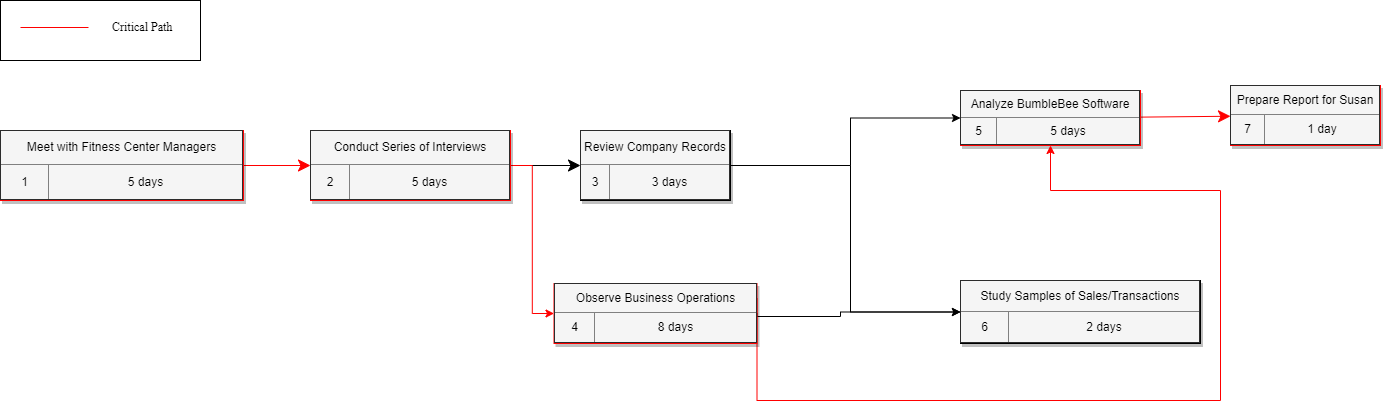

The diagram above was exported from draw.io. Its source (the exported page's mxGraphModel, read from the mxfile embedded in the PNG):
<mxGraphModel dx="2062" dy="1122" grid="1" gridSize="10" guides="1" tooltips="1" connect="1" arrows="1" fold="1" page="1" pageScale="1.5" pageWidth="1169" pageHeight="826" background="#FFFFFF" math="0" shadow="0">
  <root>
    <mxCell id="0" style=";html=1;" />
    <mxCell id="1" style=";html=1;" parent="0" />
    <mxCell id="3cfceab9cabfe5b9-22" style="edgeStyle=none;curved=1;html=1;startSize=10;endArrow=classic;endFill=1;endSize=10;strokeColor=#FF0000;strokeWidth=1;fontSize=12;" parent="1" source="30e23a8a0b95c500-1" target="3cfceab9cabfe5b9-9" edge="1">
      <mxGeometry relative="1" as="geometry" />
    </mxCell>
    <mxCell id="30e23a8a0b95c500-1" value="&lt;table border=&quot;1&quot; width=&quot;100%&quot; style=&quot;width: 100% ; height: 100% ; border-collapse: collapse&quot;&gt;&lt;tbody&gt;&lt;tr&gt;&lt;td colspan=&quot;2&quot; align=&quot;center&quot;&gt;&lt;font style=&quot;font-size: 12px&quot;&gt;Meet with Fitness Center Managers&lt;/font&gt;&lt;/td&gt;&lt;/tr&gt;&lt;tr&gt;&lt;td align=&quot;center&quot;&gt;&lt;font style=&quot;font-size: 12px&quot;&gt;1&lt;/font&gt;&lt;/td&gt;&lt;td align=&quot;center&quot;&gt;&lt;font style=&quot;font-size: 12px&quot;&gt;5 days&lt;/font&gt;&lt;/td&gt;&lt;/tr&gt;&lt;/tbody&gt;&lt;/table&gt;" style="text;html=1;strokeColor=#FF0000;fillColor=#f5f5f5;overflow=fill;rounded=0;shadow=1;fontSize=12;align=center;" parent="1" vertex="1">
      <mxGeometry x="40" y="200" width="243" height="70" as="geometry" />
    </mxCell>
    <mxCell id="3cfceab9cabfe5b9-30" style="edgeStyle=none;curved=1;html=1;startSize=10;endArrow=classic;endFill=1;endSize=10;strokeColor=#FF0000;strokeWidth=1;fontSize=12;" parent="1" source="3cfceab9cabfe5b9-8" target="3cfceab9cabfe5b9-18" edge="1">
      <mxGeometry relative="1" as="geometry" />
    </mxCell>
    <mxCell id="3cfceab9cabfe5b9-8" value="&lt;table border=&quot;1&quot; width=&quot;100%&quot; style=&quot;width: 100% ; height: 100% ; border-collapse: collapse&quot;&gt;&lt;tbody&gt;&lt;tr&gt;&lt;td colspan=&quot;2&quot; align=&quot;center&quot;&gt;&lt;font style=&quot;font-size: 12px&quot;&gt;Analyze BumbleBee Software&lt;/font&gt;&lt;/td&gt;&lt;/tr&gt;&lt;tr&gt;&lt;td align=&quot;center&quot;&gt;5&lt;/td&gt;&lt;td align=&quot;center&quot;&gt;5 days&lt;/td&gt;&lt;/tr&gt;&lt;/tbody&gt;&lt;/table&gt;" style="text;html=1;strokeColor=#FF0000;fillColor=#f5f5f5;overflow=fill;rounded=0;shadow=1;fontSize=12;align=center;" parent="1" vertex="1">
      <mxGeometry x="1000" y="160" width="180" height="55" as="geometry" />
    </mxCell>
    <mxCell id="3cfceab9cabfe5b9-23" style="edgeStyle=none;curved=1;html=1;startSize=10;endArrow=classic;endFill=1;endSize=10;strokeColor=#000000;strokeWidth=1;fontSize=12;entryX=0;entryY=0.5;entryDx=0;entryDy=0;" parent="1" source="3cfceab9cabfe5b9-9" target="3cfceab9cabfe5b9-10" edge="1">
      <mxGeometry relative="1" as="geometry" />
    </mxCell>
    <mxCell id="oxvKQmVRcfD5Je-9lNuK-4" style="edgeStyle=orthogonalEdgeStyle;rounded=0;orthogonalLoop=1;jettySize=auto;html=1;entryX=0;entryY=0.5;entryDx=0;entryDy=0;fillColor=#FF0000;strokeColor=#FF0000;" edge="1" parent="1" source="3cfceab9cabfe5b9-9" target="3cfceab9cabfe5b9-12">
      <mxGeometry relative="1" as="geometry" />
    </mxCell>
    <mxCell id="3cfceab9cabfe5b9-9" value="&lt;table border=&quot;1&quot; width=&quot;100%&quot; style=&quot;width: 100% ; height: 100% ; border-collapse: collapse&quot;&gt;&lt;tbody&gt;&lt;tr&gt;&lt;td colspan=&quot;2&quot; align=&quot;center&quot;&gt;&lt;font style=&quot;font-size: 12px&quot;&gt;Conduct Series of Interviews&lt;/font&gt;&lt;/td&gt;&lt;/tr&gt;&lt;tr&gt;&lt;td align=&quot;center&quot;&gt;2&lt;/td&gt;&lt;td align=&quot;center&quot;&gt;5 days&lt;/td&gt;&lt;/tr&gt;&lt;/tbody&gt;&lt;/table&gt;" style="text;html=1;strokeColor=#FF0000;fillColor=#f5f5f5;overflow=fill;rounded=0;shadow=1;fontSize=12;align=center;" parent="1" vertex="1">
      <mxGeometry x="350" y="200" width="200" height="70" as="geometry" />
    </mxCell>
    <mxCell id="oxvKQmVRcfD5Je-9lNuK-2" style="edgeStyle=orthogonalEdgeStyle;rounded=0;orthogonalLoop=1;jettySize=auto;html=1;entryX=0;entryY=0.5;entryDx=0;entryDy=0;" edge="1" parent="1" source="3cfceab9cabfe5b9-10" target="3cfceab9cabfe5b9-8">
      <mxGeometry relative="1" as="geometry">
        <mxPoint x="890" y="235" as="targetPoint" />
        <Array as="points">
          <mxPoint x="890" y="235" />
          <mxPoint x="890" y="188" />
        </Array>
      </mxGeometry>
    </mxCell>
    <mxCell id="oxvKQmVRcfD5Je-9lNuK-11" style="edgeStyle=orthogonalEdgeStyle;rounded=0;orthogonalLoop=1;jettySize=auto;html=1;entryX=0;entryY=0.5;entryDx=0;entryDy=0;strokeColor=#000000;fillColor=#FF0000;" edge="1" parent="1" source="3cfceab9cabfe5b9-10" target="3cfceab9cabfe5b9-17">
      <mxGeometry relative="1" as="geometry">
        <Array as="points">
          <mxPoint x="890" y="235" />
          <mxPoint x="890" y="382" />
        </Array>
      </mxGeometry>
    </mxCell>
    <mxCell id="3cfceab9cabfe5b9-10" value="&lt;table border=&quot;1&quot; width=&quot;100%&quot; style=&quot;width: 100% ; height: 100% ; border-collapse: collapse&quot;&gt;&lt;tbody&gt;&lt;tr&gt;&lt;td colspan=&quot;2&quot; align=&quot;center&quot;&gt;&lt;font style=&quot;font-size: 12px&quot;&gt;Review Company Records&lt;/font&gt;&lt;/td&gt;&lt;/tr&gt;&lt;tr&gt;&lt;td align=&quot;center&quot;&gt;3&lt;/td&gt;&lt;td align=&quot;center&quot;&gt;3 days&lt;/td&gt;&lt;/tr&gt;&lt;/tbody&gt;&lt;/table&gt;" style="text;html=1;fillColor=#f5f5f5;overflow=fill;rounded=0;shadow=1;fontSize=12;align=center;strokeColor=#000000;" parent="1" vertex="1">
      <mxGeometry x="620" y="200" width="150" height="70" as="geometry" />
    </mxCell>
    <mxCell id="oxvKQmVRcfD5Je-9lNuK-6" style="edgeStyle=orthogonalEdgeStyle;rounded=0;orthogonalLoop=1;jettySize=auto;html=1;strokeColor=#FF0000;fillColor=#FF0000;entryX=0.5;entryY=1;entryDx=0;entryDy=0;exitX=1;exitY=0.25;exitDx=0;exitDy=0;" edge="1" parent="1" source="3cfceab9cabfe5b9-12" target="3cfceab9cabfe5b9-8">
      <mxGeometry relative="1" as="geometry">
        <mxPoint x="870" y="240" as="targetPoint" />
        <Array as="points">
          <mxPoint x="797" y="470" />
          <mxPoint x="1260" y="470" />
          <mxPoint x="1260" y="260" />
          <mxPoint x="1090" y="260" />
        </Array>
      </mxGeometry>
    </mxCell>
    <mxCell id="oxvKQmVRcfD5Je-9lNuK-12" style="edgeStyle=orthogonalEdgeStyle;rounded=0;orthogonalLoop=1;jettySize=auto;html=1;entryX=0;entryY=0.5;entryDx=0;entryDy=0;strokeColor=#000000;fillColor=#FF0000;exitX=1;exitY=0.5;exitDx=0;exitDy=0;" edge="1" parent="1" source="3cfceab9cabfe5b9-12" target="3cfceab9cabfe5b9-17">
      <mxGeometry relative="1" as="geometry">
        <Array as="points">
          <mxPoint x="797" y="386" />
          <mxPoint x="880" y="386" />
          <mxPoint x="880" y="382" />
        </Array>
      </mxGeometry>
    </mxCell>
    <mxCell id="3cfceab9cabfe5b9-12" value="&lt;table border=&quot;1&quot; width=&quot;100%&quot; style=&quot;width: 100% ; height: 100% ; border-collapse: collapse&quot;&gt;&lt;tbody&gt;&lt;tr&gt;&lt;td colspan=&quot;2&quot; align=&quot;center&quot;&gt;Observe Business Operations&lt;/td&gt;&lt;/tr&gt;&lt;tr&gt;&lt;td align=&quot;center&quot;&gt;4&lt;/td&gt;&lt;td align=&quot;center&quot;&gt;8 days&lt;/td&gt;&lt;/tr&gt;&lt;/tbody&gt;&lt;/table&gt;" style="text;html=1;strokeColor=#FF0000;fillColor=#f5f5f5;overflow=fill;rounded=0;shadow=1;fontSize=12;align=center;" parent="1" vertex="1">
      <mxGeometry x="593.5" y="353" width="203" height="60" as="geometry" />
    </mxCell>
    <mxCell id="3cfceab9cabfe5b9-17" value="&lt;table border=&quot;1&quot; width=&quot;100%&quot; style=&quot;width: 100% ; height: 100% ; border-collapse: collapse&quot;&gt;&lt;tbody&gt;&lt;tr&gt;&lt;td colspan=&quot;2&quot; align=&quot;center&quot;&gt;Study Samples of Sales/Transactions&lt;/td&gt;&lt;/tr&gt;&lt;tr&gt;&lt;td align=&quot;center&quot;&gt;6&lt;/td&gt;&lt;td align=&quot;center&quot;&gt;&lt;font style=&quot;font-size: 12px&quot;&gt;2 days&lt;/font&gt;&lt;/td&gt;&lt;/tr&gt;&lt;/tbody&gt;&lt;/table&gt;" style="text;html=1;fillColor=#f5f5f5;overflow=fill;rounded=0;shadow=1;fontSize=12;align=center;strokeColor=#000000;" parent="1" vertex="1">
      <mxGeometry x="1000" y="350" width="240" height="63" as="geometry" />
    </mxCell>
    <mxCell id="3cfceab9cabfe5b9-18" value="&lt;table border=&quot;1&quot; width=&quot;100%&quot; style=&quot;width: 100% ; height: 100% ; border-collapse: collapse&quot;&gt;&lt;tbody&gt;&lt;tr&gt;&lt;td colspan=&quot;2&quot; align=&quot;center&quot;&gt;Prepare Report for Susan&lt;/td&gt;&lt;/tr&gt;&lt;tr&gt;&lt;td align=&quot;center&quot;&gt;7&lt;/td&gt;&lt;td align=&quot;center&quot;&gt;&lt;font style=&quot;font-size: 12px&quot;&gt;1 day&lt;/font&gt;&lt;/td&gt;&lt;/tr&gt;&lt;/tbody&gt;&lt;/table&gt;" style="text;html=1;strokeColor=#FF0000;fillColor=#f5f5f5;overflow=fill;rounded=0;shadow=1;fontSize=12;align=center;" parent="1" vertex="1">
      <mxGeometry x="1270" y="155" width="150" height="60" as="geometry" />
    </mxCell>
    <mxCell id="3cfceab9cabfe5b9-59" value="" style="line;strokeWidth=1;html=1;rounded=1;fontSize=12;align=center;verticalAlign=middle;strokeColor=#FF0000;endFill=1;endArrow=classic;endSize=10;startSize=10;" parent="1" vertex="1">
      <mxGeometry x="60" y="92" width="68" height="10" as="geometry" />
    </mxCell>
    <mxCell id="3cfceab9cabfe5b9-60" value="&lt;font style=&quot;font-size: 12px&quot; face=&quot;Times New Roman&quot;&gt;Critical Path&lt;/font&gt;" style="text;html=1;strokeColor=none;fillColor=none;align=left;verticalAlign=middle;whiteSpace=wrap;rounded=0;shadow=1;fontSize=12;" parent="1" vertex="1">
      <mxGeometry x="150" y="85.5" width="143" height="20" as="geometry" />
    </mxCell>
    <mxCell id="oxvKQmVRcfD5Je-9lNuK-10" value="" style="rounded=0;whiteSpace=wrap;html=1;strokeColor=#000000;fillColor=none;" vertex="1" parent="1">
      <mxGeometry x="40" y="70" width="200" height="60" as="geometry" />
    </mxCell>
  </root>
</mxGraphModel>